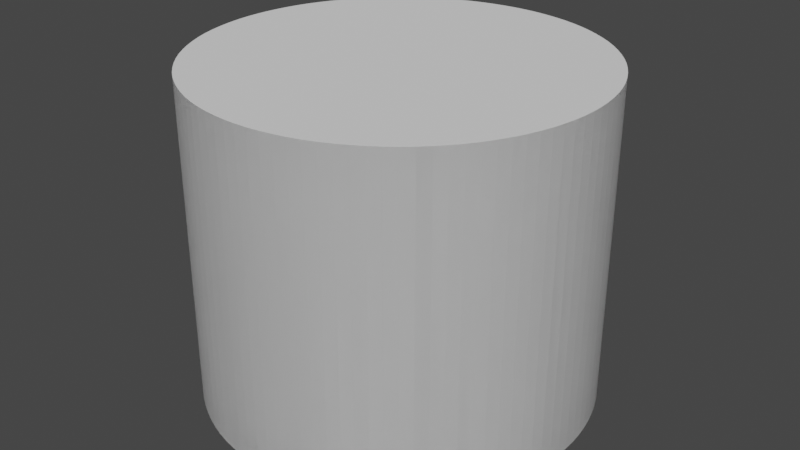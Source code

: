 # Source: golfHole.blend  (saved by Blender 2.82.7; exported with 4.5.12 LTS)
import bpy
from mathutils import Matrix  # noqa: F401  (used for matrix-valued properties, if any)

bpy.ops.wm.read_factory_settings(use_empty=True)
scene = bpy.context.scene
scene.name = 'Scene'

# ---- collections
col_collection = bpy.data.collections.new('Collection'); scene.collection.children.link(col_collection)

# ---- world
world_world = bpy.data.worlds.new('World'); scene.world = world_world
world_world.use_nodes = True; world_world.node_tree.nodes.clear()
_N = world_world.node_tree.nodes; _L = world_world.node_tree.links
n0 = _N.new('ShaderNodeOutputWorld'); n0.name = 'World Output'; n0.location = (300, 300)
n1 = _N.new('ShaderNodeBackground'); n1.name = 'Background'; n1.location = (10, 300)
n1.inputs[0].default_value = (0.05088, 0.05088, 0.05088, 1.0)
_L.new(n1.outputs[0], n0.inputs[0])
n0.is_active_output = True
world_world.color = (0.05088, 0.05088, 0.05088)
world_world.use_sun_shadow = False
world_world.sun_shadow_jitter_overblur = 0.0

# ---- meshes
me_cylinder = bpy.data.meshes.new('Cylinder')
me_cylinder.from_pydata([(0.0, 0.1371, -0.1006), (0.008611, 0.1369, -0.1006), (0.01719, 0.1361, -0.1006), (0.0257, 0.1347, -0.1006), (0.0341, 0.1328, -0.1006), (0.04238, 0.1304, -0.1006), (0.05048, 0.1275, -0.1006), (0.05839, 0.1241, -0.1006), (0.06607, 0.1202, -0.1006), (0.07348, 0.1158, -0.1006), (0.08061, 0.1109, -0.1006), (0.08741, 0.1057, -0.1006), (0.09388, 0.09997, -0.1006), (0.09997, 0.09388, -0.1006), (0.1057, 0.08741, -0.1006), (0.1109, 0.08061, -0.1006), (0.1158, 0.07348, -0.1006), (0.1202, 0.06607, -0.1006), (0.1241, 0.05839, -0.1006), (0.1275, 0.05048, -0.1006), (0.1304, 0.04238, -0.1006), (0.1328, 0.0341, -0.1006), (0.1347, 0.0257, -0.1006), (0.1361, 0.01719, -0.1006), (0.1369, 0.008611, -0.1006), (0.1371, -5.504e-08, -0.1006), (0.1369, -0.008611, -0.1006), (0.1361, -0.01719, -0.1006), (0.1347, -0.0257, -0.1006), (0.1328, -0.0341, -0.1006), (0.1304, -0.04238, -0.1006), (0.1275, -0.05048, -0.1006), (0.1241, -0.05839, -0.1006), (0.1202, -0.06607, -0.1006), (0.1158, -0.07348, -0.1006), (0.1109, -0.08061, -0.1006), (0.1057, -0.08741, -0.1006), (0.09997, -0.09388, -0.1006), (0.09388, -0.09997, -0.1006), (0.08741, -0.1057, -0.1006), (0.08061, -0.1109, -0.1006), (0.07348, -0.1158, -0.1006), (0.06607, -0.1202, -0.1006), (0.05839, -0.1241, -0.1006), (0.05048, -0.1275, -0.1006), (0.04238, -0.1304, -0.1006), (0.0341, -0.1328, -0.1006), (0.0257, -0.1347, -0.1006), (0.01719, -0.1361, -0.1006), (0.008611, -0.1369, -0.1006), (-1.428e-07, -0.1371, -0.1006), (-0.008611, -0.1369, -0.1006), (-0.01719, -0.1361, -0.1006), (-0.0257, -0.1347, -0.1006), (-0.0341, -0.1328, -0.1006), (-0.04238, -0.1304, -0.1006), (-0.05048, -0.1275, -0.1006), (-0.05839, -0.1241, -0.1006), (-0.06607, -0.1202, -0.1006), (-0.07348, -0.1158, -0.1006), (-0.08061, -0.1109, -0.1006), (-0.08741, -0.1057, -0.1006), (-0.09388, -0.09997, -0.1006), (-0.09997, -0.09388, -0.1006), (-0.1057, -0.08741, -0.1006), (-0.1109, -0.08061, -0.1006), (-0.1158, -0.07348, -0.1006), (-0.1202, -0.06607, -0.1006), (-0.1241, -0.05839, -0.1006), (-0.1275, -0.05048, -0.1006), (-0.1304, -0.04238, -0.1006), (-0.1328, -0.0341, -0.1006), (-0.1347, -0.0257, -0.1006), (-0.1361, -0.01719, -0.1006), (-0.1369, -0.008611, -0.1006), (-0.1371, 1.978e-07, -0.1006), (-0.1369, 0.008611, -0.1006), (-0.1361, 0.01719, -0.1006), (-0.1347, 0.0257, -0.1006), (-0.1328, 0.0341, -0.1006), (-0.1304, 0.04238, -0.1006), (-0.1275, 0.05048, -0.1006), (-0.1241, 0.05839, -0.1006), (-0.1202, 0.06607, -0.1006), (-0.1158, 0.07348, -0.1006), (-0.1109, 0.08061, -0.1006), (-0.1057, 0.08741, -0.1006), (-0.09997, 0.09388, -0.1006), (-0.09388, 0.09997, -0.1006), (-0.08741, 0.1057, -0.1006), (-0.08061, 0.1109, -0.1006), (-0.07348, 0.1158, -0.1006), (-0.06607, 0.1202, -0.1006), (-0.05839, 0.1241, -0.1006), (-0.05048, 0.1275, -0.1006), (-0.04238, 0.1304, -0.1006), (-0.0341, 0.1328, -0.1006), (-0.0257, 0.1347, -0.1006), (-0.01719, 0.1361, -0.1006), (-0.008611, 0.1369, -0.1006), (0.0, 0.15, -0.125), (0.0, 0.15, 0.125), (0.009419, 0.1497, -0.125), (0.009419, 0.1497, 0.125), (0.0188, 0.1488, -0.125), (0.0188, 0.1488, 0.125), (0.02811, 0.1473, -0.125), (0.02811, 0.1473, 0.125), (0.0373, 0.1453, -0.125), (0.0373, 0.1453, 0.125), (0.04635, 0.1427, -0.125), (0.04635, 0.1427, 0.125), (0.05522, 0.1395, -0.125), (0.05522, 0.1395, 0.125), (0.06387, 0.1357, -0.125), (0.06387, 0.1357, 0.125), (0.07226, 0.1314, -0.125), (0.07226, 0.1314, 0.125), (0.08037, 0.1266, -0.125), (0.08037, 0.1266, 0.125), (0.08817, 0.1214, -0.125), (0.08817, 0.1214, 0.125), (0.09561, 0.1156, -0.125), (0.09561, 0.1156, 0.125), (0.1027, 0.1093, -0.125), (0.1027, 0.1093, 0.125), (0.1093, 0.1027, -0.125), (0.1093, 0.1027, 0.125), (0.1156, 0.09561, -0.125), (0.1156, 0.09561, 0.125), (0.1214, 0.08817, -0.125), (0.1214, 0.08817, 0.125), (0.1266, 0.08037, -0.125), (0.1266, 0.08037, 0.125), (0.1314, 0.07226, -0.125), (0.1314, 0.07226, 0.125), (0.1357, 0.06387, -0.125), (0.1357, 0.06387, 0.125), (0.1395, 0.05522, -0.125), (0.1395, 0.05522, 0.125), (0.1427, 0.04635, -0.125), (0.1427, 0.04635, 0.125), (0.1453, 0.0373, -0.125), (0.1453, 0.0373, 0.125), (0.1473, 0.02811, -0.125), (0.1473, 0.02811, 0.125), (0.1488, 0.0188, -0.125), (0.1488, 0.0188, 0.125), (0.1497, 0.009419, -0.125), (0.1497, 0.009419, 0.125), (0.15, -6.02e-08, -0.125), (0.15, -6.02e-08, 0.125), (0.1497, -0.009419, -0.125), (0.1497, -0.009419, 0.125), (0.1488, -0.0188, -0.125), (0.1488, -0.0188, 0.125), (0.1473, -0.02811, -0.125), (0.1473, -0.02811, 0.125), (0.1453, -0.0373, -0.125), (0.1453, -0.0373, 0.125), (0.1427, -0.04635, -0.125), (0.1427, -0.04635, 0.125), (0.1395, -0.05522, -0.125), (0.1395, -0.05522, 0.125), (0.1357, -0.06387, -0.125), (0.1357, -0.06387, 0.125), (0.1314, -0.07226, -0.125), (0.1314, -0.07226, 0.125), (0.1266, -0.08037, -0.125), (0.1266, -0.08037, 0.125), (0.1214, -0.08817, -0.125), (0.1214, -0.08817, 0.125), (0.1156, -0.09561, -0.125), (0.1156, -0.09561, 0.125), (0.1093, -0.1027, -0.125), (0.1093, -0.1027, 0.125), (0.1027, -0.1093, -0.125), (0.1027, -0.1093, 0.125), (0.09561, -0.1156, -0.125), (0.09561, -0.1156, 0.125), (0.08817, -0.1214, -0.125), (0.08817, -0.1214, 0.125), (0.08037, -0.1266, -0.125), (0.08037, -0.1266, 0.125), (0.07226, -0.1314, -0.125), (0.07226, -0.1314, 0.125), (0.06387, -0.1357, -0.125), (0.06387, -0.1357, 0.125), (0.05522, -0.1395, -0.125), (0.05522, -0.1395, 0.125), (0.04635, -0.1427, -0.125), (0.04635, -0.1427, 0.125), (0.0373, -0.1453, -0.125), (0.0373, -0.1453, 0.125), (0.02811, -0.1473, -0.125), (0.02811, -0.1473, 0.125), (0.0188, -0.1488, -0.125), (0.0188, -0.1488, 0.125), (0.009418, -0.1497, -0.125), (0.009418, -0.1497, 0.125), (-1.562e-07, -0.15, -0.125), (-1.562e-07, -0.15, 0.125), (-0.009419, -0.1497, -0.125), (-0.009419, -0.1497, 0.125), (-0.0188, -0.1488, -0.125), (-0.0188, -0.1488, 0.125), (-0.02811, -0.1473, -0.125), (-0.02811, -0.1473, 0.125), (-0.0373, -0.1453, -0.125), (-0.0373, -0.1453, 0.125), (-0.04635, -0.1427, -0.125), (-0.04635, -0.1427, 0.125), (-0.05522, -0.1395, -0.125), (-0.05522, -0.1395, 0.125), (-0.06387, -0.1357, -0.125), (-0.06387, -0.1357, 0.125), (-0.07226, -0.1314, -0.125), (-0.07226, -0.1314, 0.125), (-0.08037, -0.1266, -0.125), (-0.08037, -0.1266, 0.125), (-0.08817, -0.1214, -0.125), (-0.08817, -0.1214, 0.125), (-0.09561, -0.1156, -0.125), (-0.09561, -0.1156, 0.125), (-0.1027, -0.1093, -0.125), (-0.1027, -0.1093, 0.125), (-0.1093, -0.1027, -0.125), (-0.1093, -0.1027, 0.125), (-0.1156, -0.09561, -0.125), (-0.1156, -0.09561, 0.125), (-0.1214, -0.08817, -0.125), (-0.1214, -0.08817, 0.125), (-0.1266, -0.08037, -0.125), (-0.1266, -0.08037, 0.125), (-0.1314, -0.07226, -0.125), (-0.1314, -0.07226, 0.125), (-0.1357, -0.06387, -0.125), (-0.1357, -0.06387, 0.125), (-0.1395, -0.05522, -0.125), (-0.1395, -0.05522, 0.125), (-0.1427, -0.04635, -0.125), (-0.1427, -0.04635, 0.125), (-0.1453, -0.0373, -0.125), (-0.1453, -0.0373, 0.125), (-0.1473, -0.02811, -0.125), (-0.1473, -0.02811, 0.125), (-0.1488, -0.0188, -0.125), (-0.1488, -0.0188, 0.125), (-0.1497, -0.009418, -0.125), (-0.1497, -0.009418, 0.125), (-0.15, 2.164e-07, -0.125), (-0.15, 2.164e-07, 0.125), (-0.1497, 0.009419, -0.125), (-0.1497, 0.009419, 0.125), (-0.1488, 0.0188, -0.125), (-0.1488, 0.0188, 0.125), (-0.1473, 0.02811, -0.125), (-0.1473, 0.02811, 0.125), (-0.1453, 0.0373, -0.125), (-0.1453, 0.0373, 0.125), (-0.1427, 0.04635, -0.125), (-0.1427, 0.04635, 0.125), (-0.1395, 0.05522, -0.125), (-0.1395, 0.05522, 0.125), (-0.1357, 0.06387, -0.125), (-0.1357, 0.06387, 0.125), (-0.1314, 0.07226, -0.125), (-0.1314, 0.07226, 0.125), (-0.1266, 0.08037, -0.125), (-0.1266, 0.08037, 0.125), (-0.1214, 0.08817, -0.125), (-0.1214, 0.08817, 0.125), (-0.1156, 0.09561, -0.125), (-0.1156, 0.09561, 0.125), (-0.1093, 0.1027, -0.125), (-0.1093, 0.1027, 0.125), (-0.1027, 0.1093, -0.125), (-0.1027, 0.1093, 0.125), (-0.09561, 0.1156, -0.125), (-0.09561, 0.1156, 0.125), (-0.08817, 0.1214, -0.125), (-0.08817, 0.1214, 0.125), (-0.08037, 0.1266, -0.125), (-0.08037, 0.1266, 0.125), (-0.07226, 0.1314, -0.125), (-0.07226, 0.1314, 0.125), (-0.06387, 0.1357, -0.125), (-0.06387, 0.1357, 0.125), (-0.05522, 0.1395, -0.125), (-0.05522, 0.1395, 0.125), (-0.04635, 0.1427, -0.125), (-0.04635, 0.1427, 0.125), (-0.0373, 0.1453, -0.125), (-0.0373, 0.1453, 0.125), (-0.02811, 0.1473, -0.125), (-0.02811, 0.1473, 0.125), (-0.0188, 0.1488, -0.125), (-0.0188, 0.1488, 0.125), (-0.009418, 0.1497, -0.125), (-0.009418, 0.1497, 0.125), (0.008611, 0.1369, 0.125), (-0.008611, 0.1369, 0.125), (0.0, 0.1371, 0.125), (0.01719, 0.1361, 0.125), (-0.01719, 0.1361, 0.125), (0.05839, 0.1241, 0.125), (0.06607, 0.1202, 0.125), (0.05048, 0.1275, 0.125), (0.04238, 0.1304, 0.125), (0.0341, 0.1328, 0.125), (0.0257, 0.1347, 0.125), (-0.0257, 0.1347, 0.125), (-0.0341, 0.1328, 0.125), (-0.04238, 0.1304, 0.125), (-0.05048, 0.1275, 0.125), (-0.06607, 0.1202, 0.125), (-0.05839, 0.1241, 0.125), (0.1109, 0.08061, 0.125), (0.1057, 0.08741, 0.125), (0.1158, 0.07348, 0.125), (0.09997, 0.09388, 0.125), (0.08741, 0.1057, 0.125), (0.09388, 0.09997, 0.125), (0.07348, 0.1158, 0.125), (0.08061, 0.1109, 0.125), (-0.07348, 0.1158, 0.125), (-0.08061, 0.1109, 0.125), (-0.09388, 0.09997, 0.125), (-0.08741, 0.1057, 0.125), (-0.1057, 0.08741, 0.125), (-0.1109, 0.08061, 0.125), (-0.09997, 0.09388, 0.125), (-0.1158, 0.07348, 0.125), (0.1369, 0.008611, 0.125), (0.1361, 0.01719, 0.125), (0.1347, 0.0257, 0.125), (0.1328, 0.0341, 0.125), (0.1304, 0.04238, 0.125), (0.1275, 0.05048, 0.125), (0.1202, 0.06607, 0.125), (0.1241, 0.05839, 0.125), (-0.1241, 0.05839, 0.125), (-0.1202, 0.06607, 0.125), (-0.1304, 0.04238, 0.125), (-0.1275, 0.05048, 0.125), (-0.1328, 0.0341, 0.125), (-0.1347, 0.0257, 0.125), (-0.1361, 0.01719, 0.125), (-0.1369, 0.008611, 0.125), (-0.1371, 1.978e-07, 0.125), (0.1371, -5.504e-08, 0.125), (0.1369, -0.008611, 0.125), (0.1328, -0.0341, 0.125), (0.1361, -0.01719, 0.125), (0.1347, -0.0257, 0.125), (0.1304, -0.04238, 0.125), (0.1241, -0.05839, 0.125), (0.1275, -0.05048, 0.125), (-0.1202, -0.06607, 0.125), (-0.1241, -0.05839, 0.125), (-0.1275, -0.05048, 0.125), (-0.1304, -0.04238, 0.125), (-0.1328, -0.0341, 0.125), (-0.1347, -0.0257, 0.125), (-0.1369, -0.008611, 0.125), (-0.1361, -0.01719, 0.125), (0.1158, -0.07348, 0.125), (0.1202, -0.06607, 0.125), (0.1109, -0.08061, 0.125), (0.1057, -0.08741, 0.125), (0.09997, -0.09388, 0.125), (0.08741, -0.1057, 0.125), (0.09388, -0.09997, 0.125), (0.07348, -0.1158, 0.125), (0.08061, -0.1109, 0.125), (-0.08741, -0.1057, 0.125), (-0.09388, -0.09997, 0.125), (-0.08061, -0.1109, 0.125), (-0.07348, -0.1158, 0.125), (-0.09997, -0.09388, 0.125), (-0.1057, -0.08741, 0.125), (-0.1158, -0.07348, 0.125), (-0.1109, -0.08061, 0.125), (0.04238, -0.1304, 0.125), (-0.05839, -0.1241, 0.125), (0.0257, -0.1347, 0.125), (0.008611, -0.1369, 0.125), (-0.06607, -0.1202, 0.125), (-0.05048, -0.1275, 0.125), (0.01719, -0.1361, 0.125), (-1.428e-07, -0.1371, 0.125), (-0.0257, -0.1347, 0.125), (-0.01719, -0.1361, 0.125), (0.06607, -0.1202, 0.125), (-0.04238, -0.1304, 0.125), (0.05048, -0.1275, 0.125), (-0.0341, -0.1328, 0.125), (0.05839, -0.1241, 0.125), (0.0341, -0.1328, 0.125), (-0.008611, -0.1369, 0.125)], [], [(0, 1, 300, 302), (1, 2, 303, 300), (2, 3, 310, 303), (3, 4, 309, 310), (4, 5, 308, 309), (5, 6, 307, 308), (6, 7, 305, 307), (7, 8, 306, 305), (8, 9, 323, 306), (9, 10, 324, 323), (10, 11, 321, 324), (11, 12, 322, 321), (12, 13, 320, 322), (13, 14, 318, 320), (14, 15, 317, 318), (15, 16, 319, 317), (16, 17, 339, 319), (17, 18, 340, 339), (18, 19, 338, 340), (19, 20, 337, 338), (20, 21, 336, 337), (21, 22, 335, 336), (22, 23, 334, 335), (23, 24, 333, 334), (24, 25, 350, 333), (25, 26, 351, 350), (26, 27, 353, 351), (27, 28, 354, 353), (28, 29, 352, 354), (29, 30, 355, 352), (30, 31, 357, 355), (31, 32, 356, 357), (32, 33, 367, 356), (33, 34, 366, 367), (34, 35, 368, 366), (35, 36, 369, 368), (36, 37, 370, 369), (37, 38, 372, 370), (38, 39, 371, 372), (39, 40, 374, 371), (40, 41, 373, 374), (41, 42, 393, 373), (42, 43, 397, 393), (43, 44, 395, 397), (44, 45, 383, 395), (45, 46, 398, 383), (46, 47, 385, 398), (47, 48, 389, 385), (48, 49, 386, 389), (49, 50, 390, 386), (50, 51, 399, 390), (51, 52, 392, 399), (52, 53, 391, 392), (53, 54, 396, 391), (54, 55, 394, 396), (55, 56, 388, 394), (56, 57, 384, 388), (57, 58, 387, 384), (58, 59, 378, 387), (59, 60, 377, 378), (60, 61, 375, 377), (61, 62, 376, 375), (62, 63, 379, 376), (63, 64, 380, 379), (64, 65, 382, 380), (65, 66, 381, 382), (66, 67, 358, 381), (67, 68, 359, 358), (68, 69, 360, 359), (69, 70, 361, 360), (70, 71, 362, 361), (71, 72, 363, 362), (72, 73, 365, 363), (73, 74, 364, 365), (74, 75, 349, 364), (75, 76, 348, 349), (76, 77, 347, 348), (77, 78, 346, 347), (78, 79, 345, 346), (79, 80, 343, 345), (80, 81, 344, 343), (81, 82, 341, 344), (82, 83, 342, 341), (83, 84, 332, 342), (84, 85, 330, 332), (85, 86, 329, 330), (86, 87, 331, 329), (87, 88, 327, 331), (88, 89, 328, 327), (89, 90, 326, 328), (90, 91, 325, 326), (91, 92, 315, 325), (92, 93, 316, 315), (93, 94, 314, 316), (94, 95, 313, 314), (95, 96, 312, 313), (96, 97, 311, 312), (97, 98, 304, 311), (98, 99, 301, 304), (99, 0, 302, 301), (0, 99, 98, 97, 96, 95, 94, 93, 92, 91, 90, 89, 88, 87, 86, 85, 84, 83, 82, 81, 80, 79, 78, 77, 76, 75, 74, 73, 72, 71, 70, 69, 68, 67, 66, 65, 64, 63, 62, 61, 60, 59, 58, 57, 56, 55, 54, 53, 52, 51, 50, 49, 48, 47, 46, 45, 44, 43, 42, 41, 40, 39, 38, 37, 36, 35, 34, 33, 32, 31, 30, 29, 28, 27, 26, 25, 24, 23, 22, 21, 20, 19, 18, 17, 16, 15, 14, 13, 12, 11, 10, 9, 8, 7, 6, 5, 4, 3, 2, 1), (100, 101, 103, 102), (102, 103, 105, 104), (104, 105, 107, 106), (106, 107, 109, 108), (108, 109, 111, 110), (110, 111, 113, 112), (112, 113, 115, 114), (114, 115, 117, 116), (116, 117, 119, 118), (118, 119, 121, 120), (120, 121, 123, 122), (122, 123, 125, 124), (124, 125, 127, 126), (126, 127, 129, 128), (128, 129, 131, 130), (130, 131, 133, 132), (132, 133, 135, 134), (134, 135, 137, 136), (136, 137, 139, 138), (138, 139, 141, 140), (140, 141, 143, 142), (142, 143, 145, 144), (144, 145, 147, 146), (146, 147, 149, 148), (148, 149, 151, 150), (150, 151, 153, 152), (152, 153, 155, 154), (154, 155, 157, 156), (156, 157, 159, 158), (158, 159, 161, 160), (160, 161, 163, 162), (162, 163, 165, 164), (164, 165, 167, 166), (166, 167, 169, 168), (168, 169, 171, 170), (170, 171, 173, 172), (172, 173, 175, 174), (174, 175, 177, 176), (176, 177, 179, 178), (178, 179, 181, 180), (180, 181, 183, 182), (182, 183, 185, 184), (184, 185, 187, 186), (186, 187, 189, 188), (188, 189, 191, 190), (190, 191, 193, 192), (192, 193, 195, 194), (194, 195, 197, 196), (196, 197, 199, 198), (198, 199, 201, 200), (200, 201, 203, 202), (202, 203, 205, 204), (204, 205, 207, 206), (206, 207, 209, 208), (208, 209, 211, 210), (210, 211, 213, 212), (212, 213, 215, 214), (214, 215, 217, 216), (216, 217, 219, 218), (218, 219, 221, 220), (220, 221, 223, 222), (222, 223, 225, 224), (224, 225, 227, 226), (226, 227, 229, 228), (228, 229, 231, 230), (230, 231, 233, 232), (232, 233, 235, 234), (234, 235, 237, 236), (236, 237, 239, 238), (238, 239, 241, 240), (240, 241, 243, 242), (242, 243, 245, 244), (244, 245, 247, 246), (246, 247, 249, 248), (248, 249, 251, 250), (250, 251, 253, 252), (252, 253, 255, 254), (254, 255, 257, 256), (256, 257, 259, 258), (258, 259, 261, 260), (260, 261, 263, 262), (262, 263, 265, 264), (264, 265, 267, 266), (266, 267, 269, 268), (268, 269, 271, 270), (270, 271, 273, 272), (272, 273, 275, 274), (274, 275, 277, 276), (276, 277, 279, 278), (278, 279, 281, 280), (280, 281, 283, 282), (282, 283, 285, 284), (284, 285, 287, 286), (286, 287, 289, 288), (288, 289, 291, 290), (290, 291, 293, 292), (292, 293, 295, 294), (294, 295, 297, 296), (103, 101, 299, 297, 295, 293, 291, 289, 287, 285, 283, 281, 279, 277, 275, 273, 271, 269, 267, 265, 263, 261, 259, 257, 255, 253, 251, 349, 348, 347, 346, 345, 343, 344, 341, 342, 332, 330, 329, 331, 327, 328, 326, 325, 315, 316, 314, 313, 312, 311, 304, 301, 302, 300, 303, 310, 309, 308, 307, 305, 306, 323, 324, 321, 322, 320, 318, 317, 319, 339, 340, 338, 337, 336, 335, 334, 333, 350, 151, 149, 147, 145, 143, 141, 139, 137, 135, 133, 131, 129, 127, 125, 123, 121, 119, 117, 115, 113, 111, 109, 107, 105), (296, 297, 299, 298), (298, 299, 101, 100), (100, 102, 104, 106, 108, 110, 112, 114, 116, 118, 120, 122, 124, 126, 128, 130, 132, 134, 136, 138, 140, 142, 144, 146, 148, 150, 152, 154, 156, 158, 160, 162, 164, 166, 168, 170, 172, 174, 176, 178, 180, 182, 184, 186, 188, 190, 192, 194, 196, 198, 200, 202, 204, 206, 208, 210, 212, 214, 216, 218, 220, 222, 224, 226, 228, 230, 232, 234, 236, 238, 240, 242, 244, 246, 248, 250, 252, 254, 256, 258, 260, 262, 264, 266, 268, 270, 272, 274, 276, 278, 280, 282, 284, 286, 288, 290, 292, 294, 296, 298), (151, 350, 351, 353, 354, 352, 355, 357, 356, 367, 366, 368, 369, 370, 372, 371, 374, 373, 393, 397, 395, 383, 398, 385, 389, 386, 390, 399, 392, 391, 396, 394, 388, 384, 387, 378, 377, 375, 376, 379, 380, 382, 381, 358, 359, 360, 361, 362, 363, 365, 364, 349, 251, 249, 247, 245, 243, 241, 239, 237, 235, 233, 231, 229, 227, 225, 223, 221, 219, 217, 215, 213, 211, 209, 207, 205, 203, 201, 199, 197, 195, 193, 191, 189, 187, 185, 183, 181, 179, 177, 175, 173, 171, 169, 167, 165, 163, 161, 159, 157, 155, 153)])
_uv = me_cylinder.uv_layers.new(name='UVMap')
_uv.uv.foreach_set('vector', [1.0, 0.5, 0.99, 0.5, 0.99, 0.9935, 1.0, 0.9935, 0.99, 0.5, 0.98, 0.5, 0.98, 0.9935, 0.99, 0.9935, 0.98, 0.5, 0.97, 0.5, 0.97, 0.9935, 0.98, 0.9935, 0.97, 0.5, 0.96, 0.5, 0.96, 0.9935, 0.97, 0.9935, 0.96, 0.5, 0.95, 0.5, 0.95, 0.9935, 0.96, 0.9935, 0.95, 0.5, 0.94, 0.5, 0.94, 0.9935, 0.95, 0.9935, 0.94, 0.5, 0.93, 0.5, 0.93, 0.9935, 0.94, 0.9935, 0.93, 0.5, 0.92, 0.5, 0.92, 0.9935, 0.93, 0.9935, 0.92, 0.5, 0.91, 0.5, 0.91, 0.9935, 0.92, 0.9935, 0.91, 0.5, 0.9, 0.5, 0.9, 0.9935, 0.91, 0.9935, 0.9, 0.5, 0.89, 0.5, 0.89, 0.9935, 0.9, 0.9935, 0.89, 0.5, 0.88, 0.5, 0.88, 0.9935, 0.89, 0.9935, 0.88, 0.5, 0.87, 0.5, 0.87, 0.9935, 0.88, 0.9935, 0.87, 0.5, 0.86, 0.5, 0.86, 0.9935, 0.87, 0.9935, 0.86, 0.5, 0.85, 0.5, 0.85, 0.9935, 0.86, 0.9935, 0.85, 0.5, 0.84, 0.5, 0.84, 0.9935, 0.85, 0.9935, 0.84, 0.5, 0.83, 0.5, 0.83, 0.9935, 0.84, 0.9935, 0.83, 0.5, 0.82, 0.5, 0.82, 0.9935, 0.83, 0.9935, 0.82, 0.5, 0.81, 0.5, 0.81, 0.9935, 0.82, 0.9935, 0.81, 0.5, 0.8, 0.5, 0.8, 0.9935, 0.81, 0.9935, 0.8, 0.5, 0.79, 0.5, 0.79, 0.9935, 0.8, 0.9935, 0.79, 0.5, 0.78, 0.5, 0.78, 0.9935, 0.79, 0.9935, 0.78, 0.5, 0.77, 0.5, 0.77, 0.9935, 0.78, 0.9935, 0.77, 0.5, 0.76, 0.5, 0.76, 0.9935, 0.77, 0.9935, 0.76, 0.5, 0.75, 0.5, 0.75, 0.9935, 0.76, 0.9935, 0.75, 0.5, 0.74, 0.5, 0.74, 0.9935, 0.75, 0.9935, 0.74, 0.5, 0.73, 0.5, 0.73, 0.9935, 0.74, 0.9935, 0.73, 0.5, 0.72, 0.5, 0.72, 0.9935, 0.73, 0.9935, 0.72, 0.5, 0.71, 0.5, 0.71, 0.9935, 0.72, 0.9935, 0.71, 0.5, 0.7, 0.5, 0.7, 0.9935, 0.71, 0.9935, 0.7, 0.5, 0.69, 0.5, 0.69, 0.9935, 0.7, 0.9935, 0.69, 0.5, 0.68, 0.5, 0.68, 0.9935, 0.69, 0.9935, 0.68, 0.5, 0.67, 0.5, 0.67, 0.9935, 0.68, 0.9935, 0.67, 0.5, 0.66, 0.5, 0.66, 0.9935, 0.67, 0.9935, 0.66, 0.5, 0.65, 0.5, 0.65, 0.9935, 0.66, 0.9935, 0.65, 0.5, 0.64, 0.5, 0.64, 0.9935, 0.65, 0.9935, 0.64, 0.5, 0.63, 0.5, 0.63, 0.9935, 0.64, 0.9935, 0.63, 0.5, 0.62, 0.5, 0.62, 0.9935, 0.63, 0.9935, 0.62, 0.5, 0.61, 0.5, 0.61, 0.9935, 0.62, 0.9935, 0.61, 0.5, 0.6, 0.5, 0.6, 0.9935, 0.61, 0.9935, 0.6, 0.5, 0.59, 0.5, 0.59, 0.9935, 0.6, 0.9935, 0.59, 0.5, 0.58, 0.5, 0.58, 0.9935, 0.59, 0.9935, 0.58, 0.5, 0.57, 0.5, 0.57, 0.9935, 0.58, 0.9935, 0.57, 0.5, 0.56, 0.5, 0.56, 0.9935, 0.57, 0.9935, 0.56, 0.5, 0.55, 0.5, 0.55, 0.9935, 0.56, 0.9935, 0.55, 0.5, 0.54, 0.5, 0.54, 0.9935, 0.55, 0.9935, 0.54, 0.5, 0.53, 0.5, 0.53, 0.9935, 0.54, 0.9935, 0.53, 0.5, 0.52, 0.5, 0.52, 0.9935, 0.53, 0.9935, 0.52, 0.5, 0.51, 0.5, 0.51, 0.9935, 0.52, 0.9935, 0.51, 0.5, 0.5, 0.5, 0.5, 0.9935, 0.51, 0.9935, 0.5, 0.5, 0.49, 0.5, 0.49, 0.9935, 0.5, 0.9935, 0.49, 0.5, 0.48, 0.5, 0.48, 0.9935, 0.49, 0.9935, 0.48, 0.5, 0.47, 0.5, 0.47, 0.9935, 0.48, 0.9935, 0.47, 0.5, 0.46, 0.5, 0.46, 0.9935, 0.47, 0.9935, 0.46, 0.5, 0.45, 0.5, 0.45, 0.9935, 0.46, 0.9935, 0.45, 0.5, 0.44, 0.5, 0.44, 0.9935, 0.45, 0.9935, 0.44, 0.5, 0.43, 0.5, 0.43, 0.9935, 0.44, 0.9935, 0.43, 0.5, 0.42, 0.5, 0.42, 0.9935, 0.43, 0.9935, 0.42, 0.5, 0.41, 0.5, 0.41, 0.9935, 0.42, 0.9935, 0.41, 0.5, 0.4, 0.5, 0.4, 0.9935, 0.41, 0.9935, 0.4, 0.5, 0.39, 0.5, 0.39, 0.9935, 0.4, 0.9935, 0.39, 0.5, 0.38, 0.5, 0.38, 0.9935, 0.39, 0.9935, 0.38, 0.5, 0.37, 0.5, 0.37, 0.9935, 0.38, 0.9935, 0.37, 0.5, 0.36, 0.5, 0.36, 0.9935, 0.37, 0.9935, 0.36, 0.5, 0.35, 0.5, 0.35, 0.9935, 0.36, 0.9935, 0.35, 0.5, 0.34, 0.5, 0.34, 0.9935, 0.35, 0.9935, 0.34, 0.5, 0.33, 0.5, 0.33, 0.9935, 0.34, 0.9935, 0.33, 0.5, 0.32, 0.5, 0.32, 0.9935, 0.33, 0.9935, 0.32, 0.5, 0.31, 0.5, 0.31, 0.9935, 0.32, 0.9935, 0.31, 0.5, 0.3, 0.5, 0.3, 0.9935, 0.31, 0.9935, 0.3, 0.5, 0.29, 0.5, 0.29, 0.9935, 0.3, 0.9935, 0.29, 0.5, 0.28, 0.5, 0.28, 0.9935, 0.29, 0.9935, 0.28, 0.5, 0.27, 0.5, 0.27, 0.9935, 0.28, 0.9935, 0.27, 0.5, 0.26, 0.5, 0.26, 0.9935, 0.27, 0.9935, 0.26, 0.5, 0.25, 0.5, 0.25, 0.9935, 0.26, 0.9935, 0.25, 0.5, 0.24, 0.5, 0.24, 0.9935, 0.25, 0.9935, 0.24, 0.5, 0.23, 0.5, 0.23, 0.9935, 0.24, 0.9935, 0.23, 0.5, 0.22, 0.5, 0.22, 0.9935, 0.23, 0.9935, 0.22, 0.5, 0.21, 0.5, 0.21, 0.9935, 0.22, 0.9935, 0.21, 0.5, 0.2, 0.5, 0.2, 0.9935, 0.21, 0.9935, 0.2, 0.5, 0.19, 0.5, 0.19, 0.9935, 0.2, 0.9935, 0.19, 0.5, 0.18, 0.5, 0.18, 0.9935, 0.19, 0.9935, 0.18, 0.5, 0.17, 0.5, 0.17, 0.9935, 0.18, 0.9935, 0.17, 0.5, 0.16, 0.5, 0.16, 0.9935, 0.17, 0.9935, 0.16, 0.5, 0.15, 0.5, 0.15, 0.9935, 0.16, 0.9935, 0.15, 0.5, 0.14, 0.5, 0.14, 0.9935, 0.15, 0.9935, 0.14, 0.5, 0.13, 0.5, 0.13, 0.9935, 0.14, 0.9935, 0.13, 0.5, 0.12, 0.5, 0.12, 0.9935, 0.13, 0.9935, 0.12, 0.5, 0.11, 0.5, 0.11, 0.9935, 0.12, 0.9935, 0.11, 0.5, 0.1, 0.5, 0.1, 0.9935, 0.11, 0.9935, 0.1, 0.5, 0.09, 0.5, 0.09, 0.9935, 0.1, 0.9935, 0.09, 0.5, 0.08, 0.5, 0.08, 0.9935, 0.09, 0.9935, 0.08, 0.5, 0.07, 0.5, 0.07, 0.9935, 0.08, 0.9935, 0.07, 0.5, 0.06, 0.5, 0.06, 0.9935, 0.07, 0.9935, 0.06, 0.5, 0.05, 0.5, 0.05, 0.9935, 0.06, 0.9935, 0.05, 0.5, 0.04, 0.5, 0.04, 0.9935, 0.05, 0.9935, 0.04, 0.5, 0.03, 0.5, 0.03, 0.9935, 0.04, 0.9935, 0.03, 0.5, 0.02, 0.5, 0.02, 0.9935, 0.03, 0.9935, 0.02, 0.5, 0.01, 0.5, 0.01, 0.9935, 0.02, 0.9935, 0.01, 0.5, 6.706e-07, 0.5, 6.706e-07, 0.9935, 0.01, 0.9935, 0.75, 0.49, 0.7349, 0.4895, 0.7199, 0.4881, 0.705, 0.4857, 0.6903, 0.4825, 0.6758, 0.4783, 0.6617, 0.4731, 0.6478, 0.4672, 0.6344, 0.4603, 0.6214, 0.4526, 0.6089, 0.4442, 0.597, 0.4349, 0.5857, 0.425, 0.575, 0.4143, 0.5651, 0.403, 0.5558, 0.3911, 0.5474, 0.3786, 0.5397, 0.3656, 0.5328, 0.3522, 0.5269, 0.3384, 0.5217, 0.3242, 0.5175, 0.3097, 0.5143, 0.295, 0.5119, 0.2801, 0.5105, 0.2651, 0.51, 0.25, 0.5105, 0.2349, 0.5119, 0.2199, 0.5143, 0.205, 0.5175, 0.1903, 0.5217, 0.1758, 0.5269, 0.1617, 0.5328, 0.1478, 0.5397, 0.1344, 0.5474, 0.1214, 0.5558, 0.1089, 0.5651, 0.09702, 0.575, 0.08571, 0.5857, 0.07505, 0.597, 0.06508, 0.6089, 0.05584, 0.6214, 0.04736, 0.6344, 0.03969, 0.6478, 0.03284, 0.6616, 0.02685, 0.6758, 0.02175, 0.6903, 0.01754, 0.705, 0.01425, 0.7199, 0.01189, 0.7349, 0.01047, 0.75, 0.01, 0.7651, 0.01047, 0.7801, 0.01189, 0.795, 0.01425, 0.8097, 0.01754, 0.8242, 0.02175, 0.8383, 0.02685, 0.8522, 0.03284, 0.8656, 0.03969, 0.8786, 0.04736, 0.8911, 0.05584, 0.903, 0.06508, 0.9143, 0.07505, 0.925, 0.08571, 0.9349, 0.09702, 0.9442, 0.1089, 0.9526, 0.1214, 0.9603, 0.1344, 0.9672, 0.1478, 0.9731, 0.1616, 0.9783, 0.1758, 0.9825, 0.1903, 0.9857, 0.205, 0.9881, 0.2199, 0.9895, 0.2349, 0.99, 0.25, 0.9895, 0.2651, 0.9881, 0.2801, 0.9857, 0.295, 0.9825, 0.3097, 0.9783, 0.3242, 0.9731, 0.3383, 0.9672, 0.3522, 0.9603, 0.3656, 0.9526, 0.3786, 0.9442, 0.3911, 0.9349, 0.403, 0.925, 0.4143, 0.9143, 0.425, 0.903, 0.4349, 0.8911, 0.4442, 0.8786, 0.4526, 0.8656, 0.4603, 0.8522, 0.4672, 0.8383, 0.4731, 0.8242, 0.4783, 0.8097, 0.4825, 0.795, 0.4857, 0.7801, 0.4881, 0.7651, 0.4895, 1.0, 0.5, 1.0, 1.0, 0.99, 1.0, 0.99, 0.5, 0.99, 0.5, 0.99, 1.0, 0.98, 1.0, 0.98, 0.5, 0.98, 0.5, 0.98, 1.0, 0.97, 1.0, 0.97, 0.5, 0.97, 0.5, 0.97, 1.0, 0.96, 1.0, 0.96, 0.5, 0.96, 0.5, 0.96, 1.0, 0.95, 1.0, 0.95, 0.5, 0.95, 0.5, 0.95, 1.0, 0.94, 1.0, 0.94, 0.5, 0.94, 0.5, 0.94, 1.0, 0.93, 1.0, 0.93, 0.5, 0.93, 0.5, 0.93, 1.0, 0.92, 1.0, 0.92, 0.5, 0.92, 0.5, 0.92, 1.0, 0.91, 1.0, 0.91, 0.5, 0.91, 0.5, 0.91, 1.0, 0.9, 1.0, 0.9, 0.5, 0.9, 0.5, 0.9, 1.0, 0.89, 1.0, 0.89, 0.5, 0.89, 0.5, 0.89, 1.0, 0.88, 1.0, 0.88, 0.5, 0.88, 0.5, 0.88, 1.0, 0.87, 1.0, 0.87, 0.5, 0.87, 0.5, 0.87, 1.0, 0.86, 1.0, 0.86, 0.5, 0.86, 0.5, 0.86, 1.0, 0.85, 1.0, 0.85, 0.5, 0.85, 0.5, 0.85, 1.0, 0.84, 1.0, 0.84, 0.5, 0.84, 0.5, 0.84, 1.0, 0.83, 1.0, 0.83, 0.5, 0.83, 0.5, 0.83, 1.0, 0.82, 1.0, 0.82, 0.5, 0.82, 0.5, 0.82, 1.0, 0.81, 1.0, 0.81, 0.5, 0.81, 0.5, 0.81, 1.0, 0.8, 1.0, 0.8, 0.5, 0.8, 0.5, 0.8, 1.0, 0.79, 1.0, 0.79, 0.5, 0.79, 0.5, 0.79, 1.0, 0.78, 1.0, 0.78, 0.5, 0.78, 0.5, 0.78, 1.0, 0.77, 1.0, 0.77, 0.5, 0.77, 0.5, 0.77, 1.0, 0.76, 1.0, 0.76, 0.5, 0.76, 0.5, 0.76, 1.0, 0.75, 1.0, 0.75, 0.5, 0.75, 0.5, 0.75, 1.0, 0.74, 1.0, 0.74, 0.5, 0.74, 0.5, 0.74, 1.0, 0.73, 1.0, 0.73, 0.5, 0.73, 0.5, 0.73, 1.0, 0.72, 1.0, 0.72, 0.5, 0.72, 0.5, 0.72, 1.0, 0.71, 1.0, 0.71, 0.5, 0.71, 0.5, 0.71, 1.0, 0.7, 1.0, 0.7, 0.5, 0.7, 0.5, 0.7, 1.0, 0.69, 1.0, 0.69, 0.5, 0.69, 0.5, 0.69, 1.0, 0.68, 1.0, 0.68, 0.5, 0.68, 0.5, 0.68, 1.0, 0.67, 1.0, 0.67, 0.5, 0.67, 0.5, 0.67, 1.0, 0.66, 1.0, 0.66, 0.5, 0.66, 0.5, 0.66, 1.0, 0.65, 1.0, 0.65, 0.5, 0.65, 0.5, 0.65, 1.0, 0.64, 1.0, 0.64, 0.5, 0.64, 0.5, 0.64, 1.0, 0.63, 1.0, 0.63, 0.5, 0.63, 0.5, 0.63, 1.0, 0.62, 1.0, 0.62, 0.5, 0.62, 0.5, 0.62, 1.0, 0.61, 1.0, 0.61, 0.5, 0.61, 0.5, 0.61, 1.0, 0.6, 1.0, 0.6, 0.5, 0.6, 0.5, 0.6, 1.0, 0.59, 1.0, 0.59, 0.5, 0.59, 0.5, 0.59, 1.0, 0.58, 1.0, 0.58, 0.5, 0.58, 0.5, 0.58, 1.0, 0.57, 1.0, 0.57, 0.5, 0.57, 0.5, 0.57, 1.0, 0.56, 1.0, 0.56, 0.5, 0.56, 0.5, 0.56, 1.0, 0.55, 1.0, 0.55, 0.5, 0.55, 0.5, 0.55, 1.0, 0.54, 1.0, 0.54, 0.5, 0.54, 0.5, 0.54, 1.0, 0.53, 1.0, 0.53, 0.5, 0.53, 0.5, 0.53, 1.0, 0.52, 1.0, 0.52, 0.5, 0.52, 0.5, 0.52, 1.0, 0.51, 1.0, 0.51, 0.5, 0.51, 0.5, 0.51, 1.0, 0.5, 1.0, 0.5, 0.5, 0.5, 0.5, 0.5, 1.0, 0.49, 1.0, 0.49, 0.5, 0.49, 0.5, 0.49, 1.0, 0.48, 1.0, 0.48, 0.5, 0.48, 0.5, 0.48, 1.0, 0.47, 1.0, 0.47, 0.5, 0.47, 0.5, 0.47, 1.0, 0.46, 1.0, 0.46, 0.5, 0.46, 0.5, 0.46, 1.0, 0.45, 1.0, 0.45, 0.5, 0.45, 0.5, 0.45, 1.0, 0.44, 1.0, 0.44, 0.5, 0.44, 0.5, 0.44, 1.0, 0.43, 1.0, 0.43, 0.5, 0.43, 0.5, 0.43, 1.0, 0.42, 1.0, 0.42, 0.5, 0.42, 0.5, 0.42, 1.0, 0.41, 1.0, 0.41, 0.5, 0.41, 0.5, 0.41, 1.0, 0.4, 1.0, 0.4, 0.5, 0.4, 0.5, 0.4, 1.0, 0.39, 1.0, 0.39, 0.5, 0.39, 0.5, 0.39, 1.0, 0.38, 1.0, 0.38, 0.5, 0.38, 0.5, 0.38, 1.0, 0.37, 1.0, 0.37, 0.5, 0.37, 0.5, 0.37, 1.0, 0.36, 1.0, 0.36, 0.5, 0.36, 0.5, 0.36, 1.0, 0.35, 1.0, 0.35, 0.5, 0.35, 0.5, 0.35, 1.0, 0.34, 1.0, 0.34, 0.5, 0.34, 0.5, 0.34, 1.0, 0.33, 1.0, 0.33, 0.5, 0.33, 0.5, 0.33, 1.0, 0.32, 1.0, 0.32, 0.5, 0.32, 0.5, 0.32, 1.0, 0.31, 1.0, 0.31, 0.5, 0.31, 0.5, 0.31, 1.0, 0.3, 1.0, 0.3, 0.5, 0.3, 0.5, 0.3, 1.0, 0.29, 1.0, 0.29, 0.5, 0.29, 0.5, 0.29, 1.0, 0.28, 1.0, 0.28, 0.5, 0.28, 0.5, 0.28, 1.0, 0.27, 1.0, 0.27, 0.5, 0.27, 0.5, 0.27, 1.0, 0.26, 1.0, 0.26, 0.5, 0.26, 0.5, 0.26, 1.0, 0.25, 1.0, 0.25, 0.5, 0.25, 0.5, 0.25, 1.0, 0.24, 1.0, 0.24, 0.5, 0.24, 0.5, 0.24, 1.0, 0.23, 1.0, 0.23, 0.5, 0.23, 0.5, 0.23, 1.0, 0.22, 1.0, 0.22, 0.5, 0.22, 0.5, 0.22, 1.0, 0.21, 1.0, 0.21, 0.5, 0.21, 0.5, 0.21, 1.0, 0.2, 1.0, 0.2, 0.5, 0.2, 0.5, 0.2, 1.0, 0.19, 1.0, 0.19, 0.5, 0.19, 0.5, 0.19, 1.0, 0.18, 1.0, 0.18, 0.5, 0.18, 0.5, 0.18, 1.0, 0.17, 1.0, 0.17, 0.5, 0.17, 0.5, 0.17, 1.0, 0.16, 1.0, 0.16, 0.5, 0.16, 0.5, 0.16, 1.0, 0.15, 1.0, 0.15, 0.5, 0.15, 0.5, 0.15, 1.0, 0.14, 1.0, 0.14, 0.5, 0.14, 0.5, 0.14, 1.0, 0.13, 1.0, 0.13, 0.5, 0.13, 0.5, 0.13, 1.0, 0.12, 1.0, 0.12, 0.5, 0.12, 0.5, 0.12, 1.0, 0.11, 1.0, 0.11, 0.5, 0.11, 0.5, 0.11, 1.0, 0.1, 1.0, 0.1, 0.5, 0.1, 0.5, 0.1, 1.0, 0.09, 1.0, 0.09, 0.5, 0.09, 0.5, 0.09, 1.0, 0.08, 1.0, 0.08, 0.5, 0.08, 0.5, 0.08, 1.0, 0.07, 1.0, 0.07, 0.5, 0.07, 0.5, 0.07, 1.0, 0.06, 1.0, 0.06, 0.5, 0.06, 0.5, 0.06, 1.0, 0.05, 1.0, 0.05, 0.5, 0.05, 0.5, 0.05, 1.0, 0.04, 1.0, 0.04, 0.5, 0.04, 0.5, 0.04, 1.0, 0.03, 1.0, 0.03, 0.5, 0.03, 0.5, 0.03, 1.0, 0.02, 1.0, 0.02, 0.5, 0.2651, 0.4895, 0.25, 0.49, 0.2349, 0.4895, 0.2199, 0.4881, 0.205, 0.4857, 0.1903, 0.4825, 0.1758, 0.4783, 0.1617, 0.4731, 0.1478, 0.4672, 0.1344, 0.4603, 0.1214, 0.4526, 0.1089, 0.4442, 0.09702, 0.4349, 0.08571, 0.425, 0.07505, 0.4143, 0.06508, 0.403, 0.05584, 0.3911, 0.04736, 0.3786, 0.03969, 0.3656, 0.03284, 0.3522, 0.02685, 0.3384, 0.02175, 0.3242, 0.01754, 0.3097, 0.01425, 0.295, 0.01189, 0.2801, 0.01047, 0.2651, 0.01, 0.25, 0.03058, 0.25, 0.03102, 0.2638, 0.03231, 0.2775, 0.03447, 0.2911, 0.03748, 0.3046, 0.04132, 0.3178, 0.04599, 0.3308, 0.05147, 0.3434, 0.05772, 0.3557, 0.06474, 0.3676, 0.07249, 0.379, 0.08094, 0.3899, 0.09005, 0.4002, 0.0998, 0.4099, 0.1101, 0.4191, 0.121, 0.4275, 0.1324, 0.4353, 0.1443, 0.4423, 0.1566, 0.4485, 0.1692, 0.454, 0.1822, 0.4587, 0.1954, 0.4625, 0.2089, 0.4655, 0.2225, 0.4677, 0.2362, 0.469, 0.25, 0.4694, 0.2638, 0.469, 0.2775, 0.4677, 0.2911, 0.4655, 0.3046, 0.4625, 0.3178, 0.4587, 0.3308, 0.454, 0.3434, 0.4485, 0.3557, 0.4423, 0.3676, 0.4353, 0.379, 0.4275, 0.3899, 0.4191, 0.4002, 0.4099, 0.4099, 0.4002, 0.4191, 0.3899, 0.4275, 0.379, 0.4353, 0.3676, 0.4423, 0.3557, 0.4485, 0.3434, 0.454, 0.3308, 0.4587, 0.3178, 0.4625, 0.3046, 0.4655, 0.2911, 0.4677, 0.2775, 0.469, 0.2638, 0.4694, 0.25, 0.49, 0.25, 0.4895, 0.2651, 0.4881, 0.2801, 0.4857, 0.295, 0.4825, 0.3097, 0.4783, 0.3242, 0.4731, 0.3383, 0.4672, 0.3522, 0.4603, 0.3656, 0.4526, 0.3786, 0.4442, 0.3911, 0.4349, 0.403, 0.425, 0.4143, 0.4143, 0.425, 0.403, 0.4349, 0.3911, 0.4442, 0.3786, 0.4526, 0.3656, 0.4603, 0.3522, 0.4672, 0.3383, 0.4731, 0.3242, 0.4783, 0.3097, 0.4825, 0.295, 0.4857, 0.2801, 0.4881, 0.02, 0.5, 0.02, 1.0, 0.01, 1.0, 0.01, 0.5, 0.01, 0.5, 0.01, 1.0, 6.706e-07, 1.0, 6.706e-07, 0.5, 0.75, 0.49, 0.7651, 0.4895, 0.7801, 0.4881, 0.795, 0.4857, 0.8097, 0.4825, 0.8242, 0.4783, 0.8383, 0.4731, 0.8522, 0.4672, 0.8656, 0.4603, 0.8786, 0.4526, 0.8911, 0.4442, 0.903, 0.4349, 0.9143, 0.425, 0.925, 0.4143, 0.9349, 0.403, 0.9442, 0.3911, 0.9526, 0.3786, 0.9603, 0.3656, 0.9672, 0.3522, 0.9731, 0.3383, 0.9783, 0.3242, 0.9825, 0.3097, 0.9857, 0.295, 0.9881, 0.2801, 0.9895, 0.2651, 0.99, 0.25, 0.9895, 0.2349, 0.9881, 0.2199, 0.9857, 0.205, 0.9825, 0.1903, 0.9783, 0.1758, 0.9731, 0.1616, 0.9672, 0.1478, 0.9603, 0.1344, 0.9526, 0.1214, 0.9442, 0.1089, 0.9349, 0.09702, 0.925, 0.08571, 0.9143, 0.07505, 0.903, 0.06508, 0.8911, 0.05584, 0.8786, 0.04736, 0.8656, 0.03969, 0.8522, 0.03284, 0.8383, 0.02685, 0.8242, 0.02175, 0.8097, 0.01754, 0.795, 0.01425, 0.7801, 0.01189, 0.7651, 0.01047, 0.75, 0.01, 0.7349, 0.01047, 0.7199, 0.01189, 0.705, 0.01425, 0.6903, 0.01754, 0.6758, 0.02175, 0.6616, 0.02685, 0.6478, 0.03284, 0.6344, 0.03969, 0.6214, 0.04736, 0.6089, 0.05584, 0.597, 0.06508, 0.5857, 0.07505, 0.575, 0.08571, 0.5651, 0.09702, 0.5558, 0.1089, 0.5474, 0.1214, 0.5397, 0.1344, 0.5328, 0.1478, 0.5269, 0.1617, 0.5217, 0.1758, 0.5175, 0.1903, 0.5143, 0.205, 0.5119, 0.2199, 0.5105, 0.2349, 0.51, 0.25, 0.5105, 0.2651, 0.5119, 0.2801, 0.5143, 0.295, 0.5175, 0.3097, 0.5217, 0.3242, 0.5269, 0.3384, 0.5328, 0.3522, 0.5397, 0.3656, 0.5474, 0.3786, 0.5558, 0.3911, 0.5651, 0.403, 0.575, 0.4143, 0.5857, 0.425, 0.597, 0.4349, 0.6089, 0.4442, 0.6214, 0.4526, 0.6344, 0.4603, 0.6478, 0.4672, 0.6617, 0.4731, 0.6758, 0.4783, 0.6903, 0.4825, 0.705, 0.4857, 0.7199, 0.4881, 0.7349, 0.4895, 0.49, 0.25, 0.4694, 0.25, 0.469, 0.2362, 0.4677, 0.2225, 0.4655, 0.2089, 0.4625, 0.1954, 0.4587, 0.1822, 0.454, 0.1692, 0.4485, 0.1566, 0.4423, 0.1443, 0.4353, 0.1324, 0.4275, 0.121, 0.4191, 0.1101, 0.4099, 0.0998, 0.4002, 0.09005, 0.3899, 0.08094, 0.379, 0.07249, 0.3676, 0.06474, 0.3557, 0.05772, 0.3434, 0.05147, 0.3308, 0.04599, 0.3178, 0.04132, 0.3046, 0.03748, 0.2911, 0.03447, 0.2775, 0.03231, 0.2638, 0.03102, 0.25, 0.03058, 0.2362, 0.03102, 0.2225, 0.03231, 0.2089, 0.03447, 0.1954, 0.03748, 0.1822, 0.04132, 0.1692, 0.04599, 0.1566, 0.05147, 0.1443, 0.05772, 0.1324, 0.06474, 0.121, 0.07249, 0.1101, 0.08094, 0.0998, 0.09005, 0.09005, 0.0998, 0.08094, 0.1101, 0.07249, 0.121, 0.06474, 0.1324, 0.05772, 0.1443, 0.05147, 0.1566, 0.04599, 0.1692, 0.04132, 0.1822, 0.03748, 0.1954, 0.03447, 0.2089, 0.03231, 0.2225, 0.03102, 0.2362, 0.03058, 0.25, 0.01, 0.25, 0.01047, 0.2349, 0.01189, 0.2199, 0.01425, 0.205, 0.01754, 0.1903, 0.02175, 0.1758, 0.02685, 0.1617, 0.03284, 0.1478, 0.03969, 0.1344, 0.04736, 0.1214, 0.05584, 0.1089, 0.06508, 0.09702, 0.07505, 0.08571, 0.08571, 0.07505, 0.09702, 0.06508, 0.1089, 0.05584, 0.1214, 0.04736, 0.1344, 0.03969, 0.1478, 0.03284, 0.1616, 0.02685, 0.1758, 0.02175, 0.1903, 0.01754, 0.205, 0.01425, 0.2199, 0.01189, 0.2349, 0.01047, 0.25, 0.01, 0.2651, 0.01047, 0.2801, 0.01189, 0.295, 0.01425, 0.3097, 0.01754, 0.3242, 0.02175, 0.3383, 0.02685, 0.3522, 0.03284, 0.3656, 0.03969, 0.3786, 0.04736, 0.3911, 0.05584, 0.403, 0.06508, 0.4143, 0.07505, 0.425, 0.08571, 0.4349, 0.09702, 0.4442, 0.1089, 0.4526, 0.1214, 0.4603, 0.1344, 0.4672, 0.1478, 0.4731, 0.1616, 0.4783, 0.1758, 0.4825, 0.1903, 0.4857, 0.205, 0.4881, 0.2199, 0.4895, 0.2349])
me_cylinder.use_remesh_fix_poles = True
me_cylinder.use_remesh_preserve_attributes = False
me_cylinder.use_mirror_vertex_groups = False
me_cylinder.update()
me_cylinder_001 = bpy.data.meshes.new('Cylinder.001')
me_cylinder_001.from_pydata([(0.0, 0.15, -0.125), (0.0, 0.15, 0.125), (0.009419, 0.1497, -0.125), (0.009419, 0.1497, 0.125), (0.0188, 0.1488, -0.125), (0.0188, 0.1488, 0.125), (0.02811, 0.1473, -0.125), (0.02811, 0.1473, 0.125), (0.0373, 0.1453, -0.125), (0.0373, 0.1453, 0.125), (0.04635, 0.1427, -0.125), (0.04635, 0.1427, 0.125), (0.05522, 0.1395, -0.125), (0.05522, 0.1395, 0.125), (0.06387, 0.1357, -0.125), (0.06387, 0.1357, 0.125), (0.07226, 0.1314, -0.125), (0.07226, 0.1314, 0.125), (0.08037, 0.1266, -0.125), (0.08037, 0.1266, 0.125), (0.08817, 0.1214, -0.125), (0.08817, 0.1214, 0.125), (0.09561, 0.1156, -0.125), (0.09561, 0.1156, 0.125), (0.1027, 0.1093, -0.125), (0.1027, 0.1093, 0.125), (0.1093, 0.1027, -0.125), (0.1093, 0.1027, 0.125), (0.1156, 0.09561, -0.125), (0.1156, 0.09561, 0.125), (0.1214, 0.08817, -0.125), (0.1214, 0.08817, 0.125), (0.1266, 0.08037, -0.125), (0.1266, 0.08037, 0.125), (0.1314, 0.07226, -0.125), (0.1314, 0.07226, 0.125), (0.1357, 0.06387, -0.125), (0.1357, 0.06387, 0.125), (0.1395, 0.05522, -0.125), (0.1395, 0.05522, 0.125), (0.1427, 0.04635, -0.125), (0.1427, 0.04635, 0.125), (0.1453, 0.0373, -0.125), (0.1453, 0.0373, 0.125), (0.1473, 0.02811, -0.125), (0.1473, 0.02811, 0.125), (0.1488, 0.0188, -0.125), (0.1488, 0.0188, 0.125), (0.1497, 0.009419, -0.125), (0.1497, 0.009419, 0.125), (0.15, -6.02e-08, -0.125), (0.15, -6.02e-08, 0.125), (0.1497, -0.009419, -0.125), (0.1497, -0.009419, 0.125), (0.1488, -0.0188, -0.125), (0.1488, -0.0188, 0.125), (0.1473, -0.02811, -0.125), (0.1473, -0.02811, 0.125), (0.1453, -0.0373, -0.125), (0.1453, -0.0373, 0.125), (0.1427, -0.04635, -0.125), (0.1427, -0.04635, 0.125), (0.1395, -0.05522, -0.125), (0.1395, -0.05522, 0.125), (0.1357, -0.06387, -0.125), (0.1357, -0.06387, 0.125), (0.1314, -0.07226, -0.125), (0.1314, -0.07226, 0.125), (0.1266, -0.08037, -0.125), (0.1266, -0.08037, 0.125), (0.1214, -0.08817, -0.125), (0.1214, -0.08817, 0.125), (0.1156, -0.09561, -0.125), (0.1156, -0.09561, 0.125), (0.1093, -0.1027, -0.125), (0.1093, -0.1027, 0.125), (0.1027, -0.1093, -0.125), (0.1027, -0.1093, 0.125), (0.09561, -0.1156, -0.125), (0.09561, -0.1156, 0.125), (0.08817, -0.1214, -0.125), (0.08817, -0.1214, 0.125), (0.08037, -0.1266, -0.125), (0.08037, -0.1266, 0.125), (0.07226, -0.1314, -0.125), (0.07226, -0.1314, 0.125), (0.06387, -0.1357, -0.125), (0.06387, -0.1357, 0.125), (0.05522, -0.1395, -0.125), (0.05522, -0.1395, 0.125), (0.04635, -0.1427, -0.125), (0.04635, -0.1427, 0.125), (0.0373, -0.1453, -0.125), (0.0373, -0.1453, 0.125), (0.02811, -0.1473, -0.125), (0.02811, -0.1473, 0.125), (0.0188, -0.1488, -0.125), (0.0188, -0.1488, 0.125), (0.009418, -0.1497, -0.125), (0.009418, -0.1497, 0.125), (-1.562e-07, -0.15, -0.125), (-1.562e-07, -0.15, 0.125), (-0.009419, -0.1497, -0.125), (-0.009419, -0.1497, 0.125), (-0.0188, -0.1488, -0.125), (-0.0188, -0.1488, 0.125), (-0.02811, -0.1473, -0.125), (-0.02811, -0.1473, 0.125), (-0.0373, -0.1453, -0.125), (-0.0373, -0.1453, 0.125), (-0.04635, -0.1427, -0.125), (-0.04635, -0.1427, 0.125), (-0.05522, -0.1395, -0.125), (-0.05522, -0.1395, 0.125), (-0.06387, -0.1357, -0.125), (-0.06387, -0.1357, 0.125), (-0.07226, -0.1314, -0.125), (-0.07226, -0.1314, 0.125), (-0.08037, -0.1266, -0.125), (-0.08037, -0.1266, 0.125), (-0.08817, -0.1214, -0.125), (-0.08817, -0.1214, 0.125), (-0.09561, -0.1156, -0.125), (-0.09561, -0.1156, 0.125), (-0.1027, -0.1093, -0.125), (-0.1027, -0.1093, 0.125), (-0.1093, -0.1027, -0.125), (-0.1093, -0.1027, 0.125), (-0.1156, -0.09561, -0.125), (-0.1156, -0.09561, 0.125), (-0.1214, -0.08817, -0.125), (-0.1214, -0.08817, 0.125), (-0.1266, -0.08037, -0.125), (-0.1266, -0.08037, 0.125), (-0.1314, -0.07226, -0.125), (-0.1314, -0.07226, 0.125), (-0.1357, -0.06387, -0.125), (-0.1357, -0.06387, 0.125), (-0.1395, -0.05522, -0.125), (-0.1395, -0.05522, 0.125), (-0.1427, -0.04635, -0.125), (-0.1427, -0.04635, 0.125), (-0.1453, -0.0373, -0.125), (-0.1453, -0.0373, 0.125), (-0.1473, -0.02811, -0.125), (-0.1473, -0.02811, 0.125), (-0.1488, -0.0188, -0.125), (-0.1488, -0.0188, 0.125), (-0.1497, -0.009418, -0.125), (-0.1497, -0.009418, 0.125), (-0.15, 2.164e-07, -0.125), (-0.15, 2.164e-07, 0.125), (-0.1497, 0.009419, -0.125), (-0.1497, 0.009419, 0.125), (-0.1488, 0.0188, -0.125), (-0.1488, 0.0188, 0.125), (-0.1473, 0.02811, -0.125), (-0.1473, 0.02811, 0.125), (-0.1453, 0.0373, -0.125), (-0.1453, 0.0373, 0.125), (-0.1427, 0.04635, -0.125), (-0.1427, 0.04635, 0.125), (-0.1395, 0.05522, -0.125), (-0.1395, 0.05522, 0.125), (-0.1357, 0.06387, -0.125), (-0.1357, 0.06387, 0.125), (-0.1314, 0.07226, -0.125), (-0.1314, 0.07226, 0.125), (-0.1266, 0.08037, -0.125), (-0.1266, 0.08037, 0.125), (-0.1214, 0.08817, -0.125), (-0.1214, 0.08817, 0.125), (-0.1156, 0.09561, -0.125), (-0.1156, 0.09561, 0.125), (-0.1093, 0.1027, -0.125), (-0.1093, 0.1027, 0.125), (-0.1027, 0.1093, -0.125), (-0.1027, 0.1093, 0.125), (-0.09561, 0.1156, -0.125), (-0.09561, 0.1156, 0.125), (-0.08817, 0.1214, -0.125), (-0.08817, 0.1214, 0.125), (-0.08037, 0.1266, -0.125), (-0.08037, 0.1266, 0.125), (-0.07226, 0.1314, -0.125), (-0.07226, 0.1314, 0.125), (-0.06387, 0.1357, -0.125), (-0.06387, 0.1357, 0.125), (-0.05522, 0.1395, -0.125), (-0.05522, 0.1395, 0.125), (-0.04635, 0.1427, -0.125), (-0.04635, 0.1427, 0.125), (-0.0373, 0.1453, -0.125), (-0.0373, 0.1453, 0.125), (-0.02811, 0.1473, -0.125), (-0.02811, 0.1473, 0.125), (-0.0188, 0.1488, -0.125), (-0.0188, 0.1488, 0.125), (-0.009418, 0.1497, -0.125), (-0.009418, 0.1497, 0.125)], [], [(0, 1, 3, 2), (2, 3, 5, 4), (4, 5, 7, 6), (6, 7, 9, 8), (8, 9, 11, 10), (10, 11, 13, 12), (12, 13, 15, 14), (14, 15, 17, 16), (16, 17, 19, 18), (18, 19, 21, 20), (20, 21, 23, 22), (22, 23, 25, 24), (24, 25, 27, 26), (26, 27, 29, 28), (28, 29, 31, 30), (30, 31, 33, 32), (32, 33, 35, 34), (34, 35, 37, 36), (36, 37, 39, 38), (38, 39, 41, 40), (40, 41, 43, 42), (42, 43, 45, 44), (44, 45, 47, 46), (46, 47, 49, 48), (48, 49, 51, 50), (50, 51, 53, 52), (52, 53, 55, 54), (54, 55, 57, 56), (56, 57, 59, 58), (58, 59, 61, 60), (60, 61, 63, 62), (62, 63, 65, 64), (64, 65, 67, 66), (66, 67, 69, 68), (68, 69, 71, 70), (70, 71, 73, 72), (72, 73, 75, 74), (74, 75, 77, 76), (76, 77, 79, 78), (78, 79, 81, 80), (80, 81, 83, 82), (82, 83, 85, 84), (84, 85, 87, 86), (86, 87, 89, 88), (88, 89, 91, 90), (90, 91, 93, 92), (92, 93, 95, 94), (94, 95, 97, 96), (96, 97, 99, 98), (98, 99, 101, 100), (100, 101, 103, 102), (102, 103, 105, 104), (104, 105, 107, 106), (106, 107, 109, 108), (108, 109, 111, 110), (110, 111, 113, 112), (112, 113, 115, 114), (114, 115, 117, 116), (116, 117, 119, 118), (118, 119, 121, 120), (120, 121, 123, 122), (122, 123, 125, 124), (124, 125, 127, 126), (126, 127, 129, 128), (128, 129, 131, 130), (130, 131, 133, 132), (132, 133, 135, 134), (134, 135, 137, 136), (136, 137, 139, 138), (138, 139, 141, 140), (140, 141, 143, 142), (142, 143, 145, 144), (144, 145, 147, 146), (146, 147, 149, 148), (148, 149, 151, 150), (150, 151, 153, 152), (152, 153, 155, 154), (154, 155, 157, 156), (156, 157, 159, 158), (158, 159, 161, 160), (160, 161, 163, 162), (162, 163, 165, 164), (164, 165, 167, 166), (166, 167, 169, 168), (168, 169, 171, 170), (170, 171, 173, 172), (172, 173, 175, 174), (174, 175, 177, 176), (176, 177, 179, 178), (178, 179, 181, 180), (180, 181, 183, 182), (182, 183, 185, 184), (184, 185, 187, 186), (186, 187, 189, 188), (188, 189, 191, 190), (190, 191, 193, 192), (192, 193, 195, 194), (194, 195, 197, 196), (3, 1, 199, 197, 195, 193, 191, 189, 187, 185, 183, 181, 179, 177, 175, 173, 171, 169, 167, 165, 163, 161, 159, 157, 155, 153, 151, 149, 147, 145, 143, 141, 139, 137, 135, 133, 131, 129, 127, 125, 123, 121, 119, 117, 115, 113, 111, 109, 107, 105, 103, 101, 99, 97, 95, 93, 91, 89, 87, 85, 83, 81, 79, 77, 75, 73, 71, 69, 67, 65, 63, 61, 59, 57, 55, 53, 51, 49, 47, 45, 43, 41, 39, 37, 35, 33, 31, 29, 27, 25, 23, 21, 19, 17, 15, 13, 11, 9, 7, 5), (196, 197, 199, 198), (198, 199, 1, 0), (0, 2, 4, 6, 8, 10, 12, 14, 16, 18, 20, 22, 24, 26, 28, 30, 32, 34, 36, 38, 40, 42, 44, 46, 48, 50, 52, 54, 56, 58, 60, 62, 64, 66, 68, 70, 72, 74, 76, 78, 80, 82, 84, 86, 88, 90, 92, 94, 96, 98, 100, 102, 104, 106, 108, 110, 112, 114, 116, 118, 120, 122, 124, 126, 128, 130, 132, 134, 136, 138, 140, 142, 144, 146, 148, 150, 152, 154, 156, 158, 160, 162, 164, 166, 168, 170, 172, 174, 176, 178, 180, 182, 184, 186, 188, 190, 192, 194, 196, 198)])
_uv = me_cylinder_001.uv_layers.new(name='UVMap')
_uv.uv.foreach_set('vector', [1.0, 0.5, 1.0, 1.0, 0.99, 1.0, 0.99, 0.5, 0.99, 0.5, 0.99, 1.0, 0.98, 1.0, 0.98, 0.5, 0.98, 0.5, 0.98, 1.0, 0.97, 1.0, 0.97, 0.5, 0.97, 0.5, 0.97, 1.0, 0.96, 1.0, 0.96, 0.5, 0.96, 0.5, 0.96, 1.0, 0.95, 1.0, 0.95, 0.5, 0.95, 0.5, 0.95, 1.0, 0.94, 1.0, 0.94, 0.5, 0.94, 0.5, 0.94, 1.0, 0.93, 1.0, 0.93, 0.5, 0.93, 0.5, 0.93, 1.0, 0.92, 1.0, 0.92, 0.5, 0.92, 0.5, 0.92, 1.0, 0.91, 1.0, 0.91, 0.5, 0.91, 0.5, 0.91, 1.0, 0.9, 1.0, 0.9, 0.5, 0.9, 0.5, 0.9, 1.0, 0.89, 1.0, 0.89, 0.5, 0.89, 0.5, 0.89, 1.0, 0.88, 1.0, 0.88, 0.5, 0.88, 0.5, 0.88, 1.0, 0.87, 1.0, 0.87, 0.5, 0.87, 0.5, 0.87, 1.0, 0.86, 1.0, 0.86, 0.5, 0.86, 0.5, 0.86, 1.0, 0.85, 1.0, 0.85, 0.5, 0.85, 0.5, 0.85, 1.0, 0.84, 1.0, 0.84, 0.5, 0.84, 0.5, 0.84, 1.0, 0.83, 1.0, 0.83, 0.5, 0.83, 0.5, 0.83, 1.0, 0.82, 1.0, 0.82, 0.5, 0.82, 0.5, 0.82, 1.0, 0.81, 1.0, 0.81, 0.5, 0.81, 0.5, 0.81, 1.0, 0.8, 1.0, 0.8, 0.5, 0.8, 0.5, 0.8, 1.0, 0.79, 1.0, 0.79, 0.5, 0.79, 0.5, 0.79, 1.0, 0.78, 1.0, 0.78, 0.5, 0.78, 0.5, 0.78, 1.0, 0.77, 1.0, 0.77, 0.5, 0.77, 0.5, 0.77, 1.0, 0.76, 1.0, 0.76, 0.5, 0.76, 0.5, 0.76, 1.0, 0.75, 1.0, 0.75, 0.5, 0.75, 0.5, 0.75, 1.0, 0.74, 1.0, 0.74, 0.5, 0.74, 0.5, 0.74, 1.0, 0.73, 1.0, 0.73, 0.5, 0.73, 0.5, 0.73, 1.0, 0.72, 1.0, 0.72, 0.5, 0.72, 0.5, 0.72, 1.0, 0.71, 1.0, 0.71, 0.5, 0.71, 0.5, 0.71, 1.0, 0.7, 1.0, 0.7, 0.5, 0.7, 0.5, 0.7, 1.0, 0.69, 1.0, 0.69, 0.5, 0.69, 0.5, 0.69, 1.0, 0.68, 1.0, 0.68, 0.5, 0.68, 0.5, 0.68, 1.0, 0.67, 1.0, 0.67, 0.5, 0.67, 0.5, 0.67, 1.0, 0.66, 1.0, 0.66, 0.5, 0.66, 0.5, 0.66, 1.0, 0.65, 1.0, 0.65, 0.5, 0.65, 0.5, 0.65, 1.0, 0.64, 1.0, 0.64, 0.5, 0.64, 0.5, 0.64, 1.0, 0.63, 1.0, 0.63, 0.5, 0.63, 0.5, 0.63, 1.0, 0.62, 1.0, 0.62, 0.5, 0.62, 0.5, 0.62, 1.0, 0.61, 1.0, 0.61, 0.5, 0.61, 0.5, 0.61, 1.0, 0.6, 1.0, 0.6, 0.5, 0.6, 0.5, 0.6, 1.0, 0.59, 1.0, 0.59, 0.5, 0.59, 0.5, 0.59, 1.0, 0.58, 1.0, 0.58, 0.5, 0.58, 0.5, 0.58, 1.0, 0.57, 1.0, 0.57, 0.5, 0.57, 0.5, 0.57, 1.0, 0.56, 1.0, 0.56, 0.5, 0.56, 0.5, 0.56, 1.0, 0.55, 1.0, 0.55, 0.5, 0.55, 0.5, 0.55, 1.0, 0.54, 1.0, 0.54, 0.5, 0.54, 0.5, 0.54, 1.0, 0.53, 1.0, 0.53, 0.5, 0.53, 0.5, 0.53, 1.0, 0.52, 1.0, 0.52, 0.5, 0.52, 0.5, 0.52, 1.0, 0.51, 1.0, 0.51, 0.5, 0.51, 0.5, 0.51, 1.0, 0.5, 1.0, 0.5, 0.5, 0.5, 0.5, 0.5, 1.0, 0.49, 1.0, 0.49, 0.5, 0.49, 0.5, 0.49, 1.0, 0.48, 1.0, 0.48, 0.5, 0.48, 0.5, 0.48, 1.0, 0.47, 1.0, 0.47, 0.5, 0.47, 0.5, 0.47, 1.0, 0.46, 1.0, 0.46, 0.5, 0.46, 0.5, 0.46, 1.0, 0.45, 1.0, 0.45, 0.5, 0.45, 0.5, 0.45, 1.0, 0.44, 1.0, 0.44, 0.5, 0.44, 0.5, 0.44, 1.0, 0.43, 1.0, 0.43, 0.5, 0.43, 0.5, 0.43, 1.0, 0.42, 1.0, 0.42, 0.5, 0.42, 0.5, 0.42, 1.0, 0.41, 1.0, 0.41, 0.5, 0.41, 0.5, 0.41, 1.0, 0.4, 1.0, 0.4, 0.5, 0.4, 0.5, 0.4, 1.0, 0.39, 1.0, 0.39, 0.5, 0.39, 0.5, 0.39, 1.0, 0.38, 1.0, 0.38, 0.5, 0.38, 0.5, 0.38, 1.0, 0.37, 1.0, 0.37, 0.5, 0.37, 0.5, 0.37, 1.0, 0.36, 1.0, 0.36, 0.5, 0.36, 0.5, 0.36, 1.0, 0.35, 1.0, 0.35, 0.5, 0.35, 0.5, 0.35, 1.0, 0.34, 1.0, 0.34, 0.5, 0.34, 0.5, 0.34, 1.0, 0.33, 1.0, 0.33, 0.5, 0.33, 0.5, 0.33, 1.0, 0.32, 1.0, 0.32, 0.5, 0.32, 0.5, 0.32, 1.0, 0.31, 1.0, 0.31, 0.5, 0.31, 0.5, 0.31, 1.0, 0.3, 1.0, 0.3, 0.5, 0.3, 0.5, 0.3, 1.0, 0.29, 1.0, 0.29, 0.5, 0.29, 0.5, 0.29, 1.0, 0.28, 1.0, 0.28, 0.5, 0.28, 0.5, 0.28, 1.0, 0.27, 1.0, 0.27, 0.5, 0.27, 0.5, 0.27, 1.0, 0.26, 1.0, 0.26, 0.5, 0.26, 0.5, 0.26, 1.0, 0.25, 1.0, 0.25, 0.5, 0.25, 0.5, 0.25, 1.0, 0.24, 1.0, 0.24, 0.5, 0.24, 0.5, 0.24, 1.0, 0.23, 1.0, 0.23, 0.5, 0.23, 0.5, 0.23, 1.0, 0.22, 1.0, 0.22, 0.5, 0.22, 0.5, 0.22, 1.0, 0.21, 1.0, 0.21, 0.5, 0.21, 0.5, 0.21, 1.0, 0.2, 1.0, 0.2, 0.5, 0.2, 0.5, 0.2, 1.0, 0.19, 1.0, 0.19, 0.5, 0.19, 0.5, 0.19, 1.0, 0.18, 1.0, 0.18, 0.5, 0.18, 0.5, 0.18, 1.0, 0.17, 1.0, 0.17, 0.5, 0.17, 0.5, 0.17, 1.0, 0.16, 1.0, 0.16, 0.5, 0.16, 0.5, 0.16, 1.0, 0.15, 1.0, 0.15, 0.5, 0.15, 0.5, 0.15, 1.0, 0.14, 1.0, 0.14, 0.5, 0.14, 0.5, 0.14, 1.0, 0.13, 1.0, 0.13, 0.5, 0.13, 0.5, 0.13, 1.0, 0.12, 1.0, 0.12, 0.5, 0.12, 0.5, 0.12, 1.0, 0.11, 1.0, 0.11, 0.5, 0.11, 0.5, 0.11, 1.0, 0.1, 1.0, 0.1, 0.5, 0.1, 0.5, 0.1, 1.0, 0.09, 1.0, 0.09, 0.5, 0.09, 0.5, 0.09, 1.0, 0.08, 1.0, 0.08, 0.5, 0.08, 0.5, 0.08, 1.0, 0.07, 1.0, 0.07, 0.5, 0.07, 0.5, 0.07, 1.0, 0.06, 1.0, 0.06, 0.5, 0.06, 0.5, 0.06, 1.0, 0.05, 1.0, 0.05, 0.5, 0.05, 0.5, 0.05, 1.0, 0.04, 1.0, 0.04, 0.5, 0.04, 0.5, 0.04, 1.0, 0.03, 1.0, 0.03, 0.5, 0.03, 0.5, 0.03, 1.0, 0.02, 1.0, 0.02, 0.5, 0.2651, 0.4895, 0.25, 0.49, 0.2349, 0.4895, 0.2199, 0.4881, 0.205, 0.4857, 0.1903, 0.4825, 0.1758, 0.4783, 0.1617, 0.4731, 0.1478, 0.4672, 0.1344, 0.4603, 0.1214, 0.4526, 0.1089, 0.4442, 0.09702, 0.4349, 0.08571, 0.425, 0.07505, 0.4143, 0.06508, 0.403, 0.05584, 0.3911, 0.04736, 0.3786, 0.03969, 0.3656, 0.03284, 0.3522, 0.02685, 0.3384, 0.02175, 0.3242, 0.01754, 0.3097, 0.01425, 0.295, 0.01189, 0.2801, 0.01047, 0.2651, 0.01, 0.25, 0.01047, 0.2349, 0.01189, 0.2199, 0.01425, 0.205, 0.01754, 0.1903, 0.02175, 0.1758, 0.02685, 0.1617, 0.03284, 0.1478, 0.03969, 0.1344, 0.04736, 0.1214, 0.05584, 0.1089, 0.06508, 0.09702, 0.07505, 0.08571, 0.08571, 0.07505, 0.09702, 0.06508, 0.1089, 0.05584, 0.1214, 0.04736, 0.1344, 0.03969, 0.1478, 0.03284, 0.1616, 0.02685, 0.1758, 0.02175, 0.1903, 0.01754, 0.205, 0.01425, 0.2199, 0.01189, 0.2349, 0.01047, 0.25, 0.01, 0.2651, 0.01047, 0.2801, 0.01189, 0.295, 0.01425, 0.3097, 0.01754, 0.3242, 0.02175, 0.3383, 0.02685, 0.3522, 0.03284, 0.3656, 0.03969, 0.3786, 0.04736, 0.3911, 0.05584, 0.403, 0.06508, 0.4143, 0.07505, 0.425, 0.08571, 0.4349, 0.09702, 0.4442, 0.1089, 0.4526, 0.1214, 0.4603, 0.1344, 0.4672, 0.1478, 0.4731, 0.1616, 0.4783, 0.1758, 0.4825, 0.1903, 0.4857, 0.205, 0.4881, 0.2199, 0.4895, 0.2349, 0.49, 0.25, 0.4895, 0.2651, 0.4881, 0.2801, 0.4857, 0.295, 0.4825, 0.3097, 0.4783, 0.3242, 0.4731, 0.3383, 0.4672, 0.3522, 0.4603, 0.3656, 0.4526, 0.3786, 0.4442, 0.3911, 0.4349, 0.403, 0.425, 0.4143, 0.4143, 0.425, 0.403, 0.4349, 0.3911, 0.4442, 0.3786, 0.4526, 0.3656, 0.4603, 0.3522, 0.4672, 0.3383, 0.4731, 0.3242, 0.4783, 0.3097, 0.4825, 0.295, 0.4857, 0.2801, 0.4881, 0.02, 0.5, 0.02, 1.0, 0.01, 1.0, 0.01, 0.5, 0.01, 0.5, 0.01, 1.0, 6.706e-07, 1.0, 6.706e-07, 0.5, 0.75, 0.49, 0.7651, 0.4895, 0.7801, 0.4881, 0.795, 0.4857, 0.8097, 0.4825, 0.8242, 0.4783, 0.8383, 0.4731, 0.8522, 0.4672, 0.8656, 0.4603, 0.8786, 0.4526, 0.8911, 0.4442, 0.903, 0.4349, 0.9143, 0.425, 0.925, 0.4143, 0.9349, 0.403, 0.9442, 0.3911, 0.9526, 0.3786, 0.9603, 0.3656, 0.9672, 0.3522, 0.9731, 0.3383, 0.9783, 0.3242, 0.9825, 0.3097, 0.9857, 0.295, 0.9881, 0.2801, 0.9895, 0.2651, 0.99, 0.25, 0.9895, 0.2349, 0.9881, 0.2199, 0.9857, 0.205, 0.9825, 0.1903, 0.9783, 0.1758, 0.9731, 0.1616, 0.9672, 0.1478, 0.9603, 0.1344, 0.9526, 0.1214, 0.9442, 0.1089, 0.9349, 0.09702, 0.925, 0.08571, 0.9143, 0.07505, 0.903, 0.06508, 0.8911, 0.05584, 0.8786, 0.04736, 0.8656, 0.03969, 0.8522, 0.03284, 0.8383, 0.02685, 0.8242, 0.02175, 0.8097, 0.01754, 0.795, 0.01425, 0.7801, 0.01189, 0.7651, 0.01047, 0.75, 0.01, 0.7349, 0.01047, 0.7199, 0.01189, 0.705, 0.01425, 0.6903, 0.01754, 0.6758, 0.02175, 0.6616, 0.02685, 0.6478, 0.03284, 0.6344, 0.03969, 0.6214, 0.04736, 0.6089, 0.05584, 0.597, 0.06508, 0.5857, 0.07505, 0.575, 0.08571, 0.5651, 0.09702, 0.5558, 0.1089, 0.5474, 0.1214, 0.5397, 0.1344, 0.5328, 0.1478, 0.5269, 0.1617, 0.5217, 0.1758, 0.5175, 0.1903, 0.5143, 0.205, 0.5119, 0.2199, 0.5105, 0.2349, 0.51, 0.25, 0.5105, 0.2651, 0.5119, 0.2801, 0.5143, 0.295, 0.5175, 0.3097, 0.5217, 0.3242, 0.5269, 0.3384, 0.5328, 0.3522, 0.5397, 0.3656, 0.5474, 0.3786, 0.5558, 0.3911, 0.5651, 0.403, 0.575, 0.4143, 0.5857, 0.425, 0.597, 0.4349, 0.6089, 0.4442, 0.6214, 0.4526, 0.6344, 0.4603, 0.6478, 0.4672, 0.6617, 0.4731, 0.6758, 0.4783, 0.6903, 0.4825, 0.705, 0.4857, 0.7199, 0.4881, 0.7349, 0.4895])
me_cylinder_001.use_remesh_fix_poles = True
me_cylinder_001.use_remesh_preserve_attributes = False
me_cylinder_001.use_mirror_vertex_groups = False
me_cylinder_001.update()

# ---- objects
ob_kickouthole = bpy.data.objects.new('KickoutHole', me_cylinder)
ob_depthmask = bpy.data.objects.new('DepthMask', me_cylinder_001)

# ---- transforms, parenting, visibility, modifiers, constraints
ob_kickouthole.location = (0.0, 0.0, 0.0)
ob_kickouthole.lineart.crease_threshold = 0.0
ob_depthmask.location = (0.0, 0.0, 0.0001)
ob_depthmask.lineart.crease_threshold = 0.0

# ---- collection membership
col_collection.objects.link(ob_kickouthole)
col_collection.objects.link(ob_depthmask)

# ---- scene / render settings (as saved in the file)
scene.frame_start = 1; scene.frame_end = 250; scene.frame_set(1)
scene.render.engine = 'BLENDER_EEVEE_NEXT'
scene.cycles.use_denoising = False
scene.cycles.samples = 128
scene.cycles.sampling_pattern = 'TABULATED_SOBOL'
scene.cycles.use_adaptive_sampling = False
scene.cycles.use_light_tree = False
scene.view_settings.view_transform = 'Filmic'
bpy.context.view_layer.update()

# ---- added for rendering (the .blend has no active camera and no usable light): camera, sun
cam_auto = bpy.data.cameras.new('AutoCamera')
cam_auto.lens = 50.0
cam_auto.sensor_width = 36.0
cam_auto.clip_end = 1000.0
ob_auto_camera = bpy.data.objects.new('AutoCamera', cam_auto)
scene.collection.objects.link(ob_auto_camera)
ob_auto_camera.location = (0.455667, -0.546801, 0.364584)
ob_auto_camera.rotation_euler = (1.09748, -7.21219e-08, 0.694738)
scene.camera = ob_auto_camera
light_auto_sun = bpy.data.lights.new('AutoSun', 'SUN')
light_auto_sun.energy = 3.0
light_auto_sun.angle = 0.0523599
ob_auto_sun = bpy.data.objects.new('AutoSun', light_auto_sun)
scene.collection.objects.link(ob_auto_sun)
ob_auto_sun.rotation_euler = (0.872665, 0.174533, 0.523599)
bpy.context.view_layer.update()
